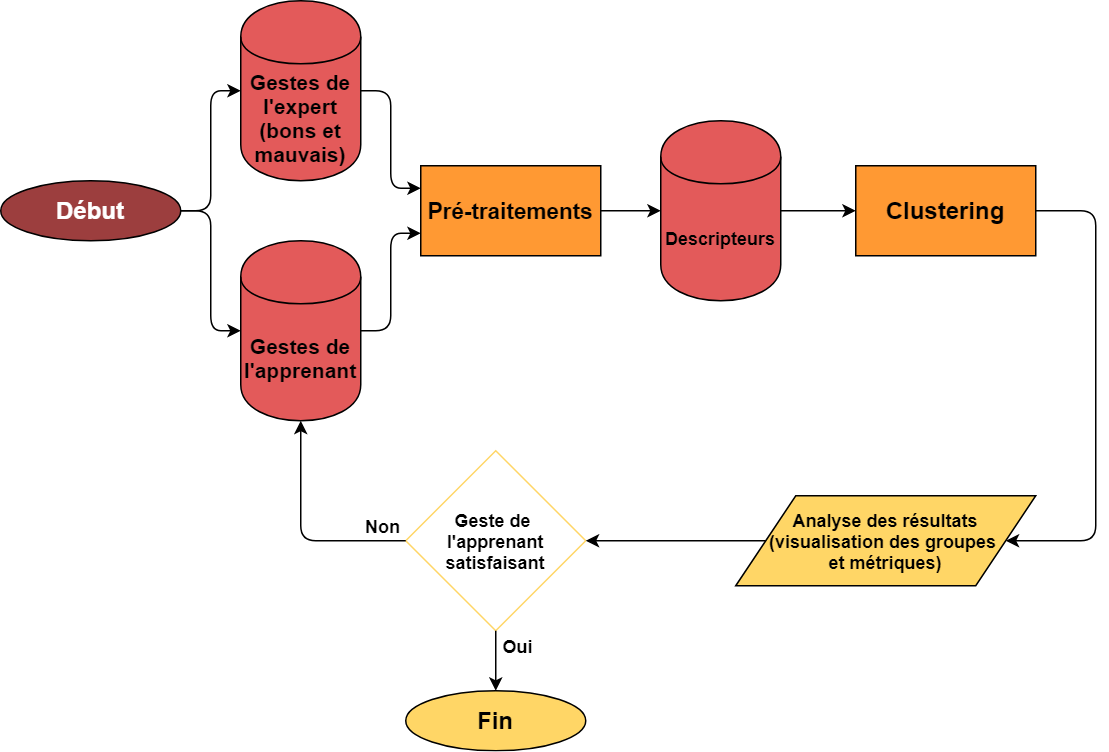

The diagram above was exported from draw.io. Its source (the exported page's mxGraphModel, read from the mxfile embedded in the PNG):
<mxGraphModel dx="1422" dy="713" grid="1" gridSize="10" guides="1" tooltips="1" connect="1" arrows="1" fold="1" page="1" pageScale="1" pageWidth="826" pageHeight="1169" math="0" shadow="0">
  <root>
    <mxCell id="0" />
    <mxCell id="1" parent="0" />
    <mxCell id="otZgtWEZGW6rydAFXvrP-1" value="Geste de &lt;br&gt;l'apprenant satisfaisant" style="rhombus;whiteSpace=wrap;html=1;fillColor=none;strokeColor=#FFD666;fontStyle=1" parent="1" vertex="1">
      <mxGeometry x="280" y="330" width="120" height="120" as="geometry" />
    </mxCell>
    <mxCell id="otZgtWEZGW6rydAFXvrP-2" value="Analyse des résultats&lt;br style=&quot;font-size: 12px;&quot;&gt;(visualisation des groupes &lt;br style=&quot;font-size: 12px;&quot;&gt;et métriques)" style="shape=parallelogram;perimeter=parallelogramPerimeter;whiteSpace=wrap;html=1;fillColor=#FFD666;fontSize=12;fontStyle=1" parent="1" vertex="1">
      <mxGeometry x="500" y="360" width="200" height="60" as="geometry" />
    </mxCell>
    <mxCell id="otZgtWEZGW6rydAFXvrP-7" value="Pré-traitements" style="rounded=0;whiteSpace=wrap;html=1;fillColor=#FF9933;fontColor=#000000;fontStyle=1;fontSize=15;" parent="1" vertex="1">
      <mxGeometry x="290" y="140" width="120" height="60" as="geometry" />
    </mxCell>
    <mxCell id="otZgtWEZGW6rydAFXvrP-8" value="Clustering" style="rounded=0;whiteSpace=wrap;html=1;fillColor=#FF9933;fontStyle=1;fontSize=16;" parent="1" vertex="1">
      <mxGeometry x="580" y="140" width="120" height="60" as="geometry" />
    </mxCell>
    <mxCell id="otZgtWEZGW6rydAFXvrP-10" value="" style="endArrow=classic;html=1;entryX=0;entryY=0.75;entryDx=0;entryDy=0;exitX=1;exitY=0.5;exitDx=0;exitDy=0;" parent="1" target="otZgtWEZGW6rydAFXvrP-7" edge="1">
      <mxGeometry width="50" height="50" relative="1" as="geometry">
        <mxPoint x="250" y="250" as="sourcePoint" />
        <mxPoint x="300" y="290" as="targetPoint" />
        <Array as="points">
          <mxPoint x="270" y="250" />
          <mxPoint x="270" y="185" />
        </Array>
      </mxGeometry>
    </mxCell>
    <mxCell id="otZgtWEZGW6rydAFXvrP-11" value="" style="endArrow=classic;html=1;exitX=1;exitY=0.5;exitDx=0;exitDy=0;entryX=0;entryY=0.25;entryDx=0;entryDy=0;" parent="1" target="otZgtWEZGW6rydAFXvrP-7" edge="1">
      <mxGeometry width="50" height="50" relative="1" as="geometry">
        <mxPoint x="250" y="90" as="sourcePoint" />
        <mxPoint x="340" y="70" as="targetPoint" />
        <Array as="points">
          <mxPoint x="270" y="90" />
          <mxPoint x="270" y="155" />
        </Array>
      </mxGeometry>
    </mxCell>
    <mxCell id="otZgtWEZGW6rydAFXvrP-16" value="Fin" style="ellipse;whiteSpace=wrap;html=1;fillColor=#FFD666;fontStyle=1;fontSize=16;" parent="1" vertex="1">
      <mxGeometry x="280" y="490" width="120" height="40" as="geometry" />
    </mxCell>
    <mxCell id="otZgtWEZGW6rydAFXvrP-17" value="" style="endArrow=classic;html=1;entryX=0.5;entryY=0;entryDx=0;entryDy=0;exitX=0.5;exitY=1;exitDx=0;exitDy=0;" parent="1" source="otZgtWEZGW6rydAFXvrP-1" target="otZgtWEZGW6rydAFXvrP-16" edge="1">
      <mxGeometry width="50" height="50" relative="1" as="geometry">
        <mxPoint x="190" y="490" as="sourcePoint" />
        <mxPoint x="240" y="440" as="targetPoint" />
      </mxGeometry>
    </mxCell>
    <mxCell id="otZgtWEZGW6rydAFXvrP-18" value="Non" style="text;html=1;strokeColor=none;fillColor=none;align=center;verticalAlign=middle;whiteSpace=wrap;rounded=0;fontStyle=1" parent="1" vertex="1">
      <mxGeometry x="250" y="370" width="30" height="20" as="geometry" />
    </mxCell>
    <mxCell id="otZgtWEZGW6rydAFXvrP-19" value="Oui" style="text;html=1;strokeColor=none;fillColor=none;align=center;verticalAlign=middle;whiteSpace=wrap;rounded=0;fontStyle=1" parent="1" vertex="1">
      <mxGeometry x="340" y="450" width="30" height="20" as="geometry" />
    </mxCell>
    <mxCell id="otZgtWEZGW6rydAFXvrP-20" value="Début" style="ellipse;whiteSpace=wrap;html=1;fillColor=#9C3E3E;fontStyle=1;fontColor=#FFFFFF;fontSize=16;" parent="1" vertex="1">
      <mxGeometry x="10" y="150" width="120" height="40" as="geometry" />
    </mxCell>
    <mxCell id="otZgtWEZGW6rydAFXvrP-21" value="" style="endArrow=classic;html=1;fontSize=12;fontColor=#000000;entryX=0;entryY=0.5;entryDx=0;entryDy=0;exitX=1;exitY=0.5;exitDx=0;exitDy=0;" parent="1" source="otZgtWEZGW6rydAFXvrP-20" edge="1">
      <mxGeometry width="50" height="50" relative="1" as="geometry">
        <mxPoint x="60" y="110" as="sourcePoint" />
        <mxPoint x="170" y="90" as="targetPoint" />
        <Array as="points">
          <mxPoint x="150" y="170" />
          <mxPoint x="150" y="90" />
        </Array>
      </mxGeometry>
    </mxCell>
    <mxCell id="otZgtWEZGW6rydAFXvrP-22" value="" style="endArrow=classic;html=1;fontSize=12;fontColor=#000000;entryX=0;entryY=0.5;entryDx=0;entryDy=0;" parent="1" edge="1">
      <mxGeometry width="50" height="50" relative="1" as="geometry">
        <mxPoint x="130" y="170" as="sourcePoint" />
        <mxPoint x="170" y="250" as="targetPoint" />
        <Array as="points">
          <mxPoint x="150" y="170" />
          <mxPoint x="150" y="250" />
        </Array>
      </mxGeometry>
    </mxCell>
    <mxCell id="7mRQYVNGsyE2M81A5_by-3" value="Descripteurs" style="shape=cylinder;whiteSpace=wrap;html=1;boundedLbl=1;backgroundOutline=1;fillColor=#E35A5A;fontStyle=1" parent="1" vertex="1">
      <mxGeometry x="450" y="110" width="80" height="120" as="geometry" />
    </mxCell>
    <mxCell id="7mRQYVNGsyE2M81A5_by-4" value="" style="endArrow=classic;html=1;exitX=1;exitY=0.5;exitDx=0;exitDy=0;entryX=0;entryY=0.5;entryDx=0;entryDy=0;" parent="1" source="otZgtWEZGW6rydAFXvrP-7" target="7mRQYVNGsyE2M81A5_by-3" edge="1">
      <mxGeometry width="50" height="50" relative="1" as="geometry">
        <mxPoint x="440" y="310" as="sourcePoint" />
        <mxPoint x="490" y="260" as="targetPoint" />
      </mxGeometry>
    </mxCell>
    <mxCell id="A-0tY4SsArJm0ZxRPWnW-1" value="" style="endArrow=classic;html=1;exitX=1;exitY=0.5;exitDx=0;exitDy=0;entryX=0;entryY=0.5;entryDx=0;entryDy=0;" edge="1" parent="1" source="7mRQYVNGsyE2M81A5_by-3" target="otZgtWEZGW6rydAFXvrP-8">
      <mxGeometry width="50" height="50" relative="1" as="geometry">
        <mxPoint x="540" y="310" as="sourcePoint" />
        <mxPoint x="590" y="260" as="targetPoint" />
      </mxGeometry>
    </mxCell>
    <mxCell id="A-0tY4SsArJm0ZxRPWnW-2" value="" style="endArrow=classic;html=1;exitX=1;exitY=0.5;exitDx=0;exitDy=0;entryX=1;entryY=0.5;entryDx=0;entryDy=0;" edge="1" parent="1" source="otZgtWEZGW6rydAFXvrP-8" target="otZgtWEZGW6rydAFXvrP-2">
      <mxGeometry width="50" height="50" relative="1" as="geometry">
        <mxPoint x="760" y="580" as="sourcePoint" />
        <mxPoint x="810" y="530" as="targetPoint" />
        <Array as="points">
          <mxPoint x="740" y="170" />
          <mxPoint x="740" y="390" />
        </Array>
      </mxGeometry>
    </mxCell>
    <mxCell id="A-0tY4SsArJm0ZxRPWnW-3" value="" style="endArrow=classic;html=1;entryX=1;entryY=0.5;entryDx=0;entryDy=0;exitX=0;exitY=0.5;exitDx=0;exitDy=0;" edge="1" parent="1" source="otZgtWEZGW6rydAFXvrP-2" target="otZgtWEZGW6rydAFXvrP-1">
      <mxGeometry width="50" height="50" relative="1" as="geometry">
        <mxPoint x="510" y="520" as="sourcePoint" />
        <mxPoint x="560" y="470" as="targetPoint" />
      </mxGeometry>
    </mxCell>
    <mxCell id="A-0tY4SsArJm0ZxRPWnW-4" value="Gestes de l'expert (bons et mauvais)" style="shape=cylinder;whiteSpace=wrap;html=1;boundedLbl=1;backgroundOutline=1;fillColor=#E35A5A;fontStyle=1;fontSize=14;" vertex="1" parent="1">
      <mxGeometry x="170" y="30" width="80" height="120" as="geometry" />
    </mxCell>
    <mxCell id="A-0tY4SsArJm0ZxRPWnW-5" value="Gestes de l'apprenant" style="shape=cylinder;whiteSpace=wrap;html=1;boundedLbl=1;backgroundOutline=1;fillColor=#E35A5A;fontStyle=1;fontSize=14;" vertex="1" parent="1">
      <mxGeometry x="170" y="190" width="80" height="120" as="geometry" />
    </mxCell>
    <mxCell id="A-0tY4SsArJm0ZxRPWnW-6" value="" style="endArrow=classic;html=1;entryX=0.5;entryY=1;entryDx=0;entryDy=0;exitX=0;exitY=0.5;exitDx=0;exitDy=0;" edge="1" parent="1" source="otZgtWEZGW6rydAFXvrP-1" target="A-0tY4SsArJm0ZxRPWnW-5">
      <mxGeometry width="50" height="50" relative="1" as="geometry">
        <mxPoint x="100" y="490" as="sourcePoint" />
        <mxPoint x="150" y="440" as="targetPoint" />
        <Array as="points">
          <mxPoint x="210" y="390" />
        </Array>
      </mxGeometry>
    </mxCell>
  </root>
</mxGraphModel>